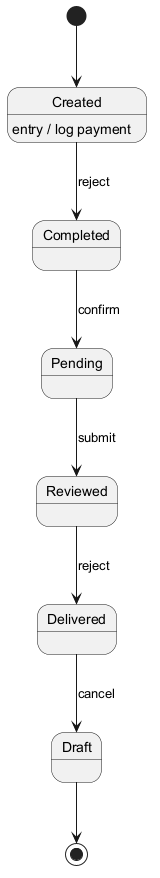

The diagram above was rendered by PlantUML. Its source (embedded in the PNG):
@startuml
skinparam backgroundColor #FFFFFF
skinparam classBackgroundColor #F3E5F5
skinparam classBorderColor #6A1B9A
[*] --> Created
Created --> Completed : reject
Created : entry / log payment
Completed --> Pending : confirm
Pending --> Reviewed : submit
Reviewed --> Delivered : reject
Delivered --> Draft : cancel
Draft --> [*]
@enduml